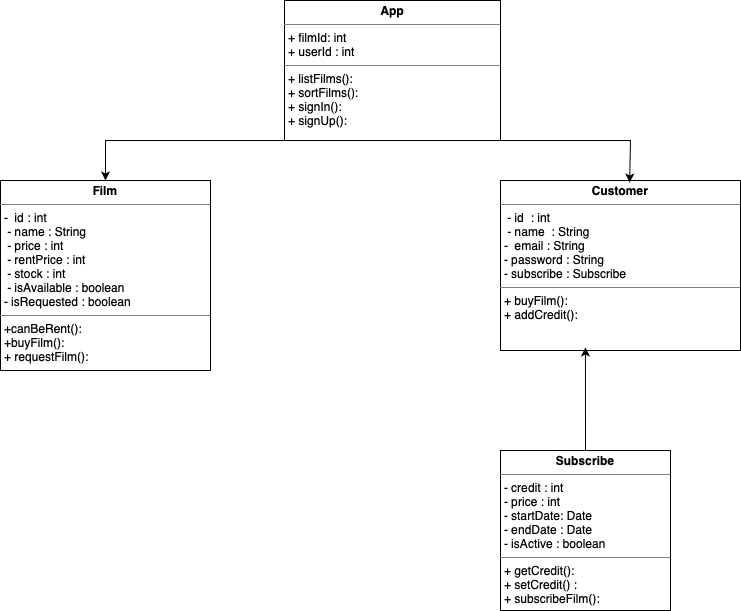

The diagram above was exported from draw.io. Its source (the exported page's mxGraphModel, read from the mxfile embedded in the PNG):
<mxGraphModel dx="1018" dy="1946" grid="1" gridSize="10" guides="1" tooltips="1" connect="1" arrows="1" fold="1" page="1" pageScale="1" pageWidth="827" pageHeight="1169" math="0" shadow="0">
  <root>
    <mxCell id="0" />
    <mxCell id="1" parent="0" />
    <mxCell id="zS2Q7o7jopWqskCNbIms-1" value="&lt;p style=&quot;margin:0px;margin-top:4px;text-align:center;&quot;&gt;&lt;b&gt;App&lt;/b&gt;&lt;/p&gt;&lt;hr size=&quot;1&quot; style=&quot;border-style:solid;&quot;&gt;&lt;p style=&quot;margin:0px;margin-left:4px;&quot;&gt;+ filmId: int&lt;/p&gt;&lt;p style=&quot;margin:0px;margin-left:4px;&quot;&gt;+ userId : int&lt;/p&gt;&lt;hr size=&quot;1&quot; style=&quot;border-style:solid;&quot;&gt;&lt;p style=&quot;margin:0px;margin-left:4px;&quot;&gt;+ listFilms():&lt;/p&gt;&lt;p style=&quot;margin:0px;margin-left:4px;&quot;&gt;+ sortFilms():&lt;br&gt;&lt;/p&gt;&lt;p style=&quot;margin:0px;margin-left:4px;&quot;&gt;+ signIn():&lt;br&gt;&lt;/p&gt;&lt;p style=&quot;margin:0px;margin-left:4px;&quot;&gt;+ signUp():&amp;nbsp;&lt;br&gt;&lt;/p&gt;" style="verticalAlign=top;align=left;overflow=fill;html=1;whiteSpace=wrap;" vertex="1" parent="1">
      <mxGeometry x="334" y="-1140" width="216" height="140" as="geometry" />
    </mxCell>
    <mxCell id="zS2Q7o7jopWqskCNbIms-2" value="&lt;p style=&quot;margin:0px;margin-top:4px;text-align:center;&quot;&gt;&lt;b&gt;Film&lt;/b&gt;&lt;/p&gt;&lt;hr size=&quot;1&quot; style=&quot;border-style:solid;&quot;&gt;&lt;p style=&quot;margin:0px;margin-left:4px;&quot;&gt;- &amp;nbsp;id : int &amp;nbsp; &amp;nbsp; &amp;nbsp; &amp;nbsp; &amp;nbsp; &amp;nbsp;&lt;/p&gt;&lt;p style=&quot;margin:0px;margin-left:4px;&quot;&gt;&amp;nbsp;- name : String &amp;nbsp; &amp;nbsp; &amp;nbsp; &amp;nbsp; &amp;nbsp;&amp;nbsp;&lt;/p&gt;&lt;p style=&quot;margin:0px;margin-left:4px;&quot;&gt;&amp;nbsp;- price : int &amp;nbsp; &amp;nbsp;&lt;/p&gt;&lt;p style=&quot;margin:0px;margin-left:4px;&quot;&gt;&amp;nbsp;- rentPrice : int &amp;nbsp; &amp;nbsp;&lt;/p&gt;&lt;p style=&quot;margin:0px;margin-left:4px;&quot;&gt;&amp;nbsp;- stock : int &amp;nbsp; &amp;nbsp; &amp;nbsp; &amp;nbsp;&amp;nbsp;&lt;/p&gt;&lt;p style=&quot;margin:0px;margin-left:4px;&quot;&gt;&amp;nbsp;- isAvailable : boolean&lt;/p&gt;&lt;p style=&quot;margin:0px;margin-left:4px;&quot;&gt;- isRequested : boolean&lt;/p&gt;&lt;hr size=&quot;1&quot; style=&quot;border-style:solid;&quot;&gt;&lt;p style=&quot;margin:0px;margin-left:4px;&quot;&gt;+canBeRent():&lt;/p&gt;&lt;p style=&quot;margin:0px;margin-left:4px;&quot;&gt;+buyFilm(): &amp;nbsp;&lt;/p&gt;&lt;p style=&quot;margin:0px;margin-left:4px;&quot;&gt;+ requestFilm():&lt;/p&gt;" style="verticalAlign=top;align=left;overflow=fill;html=1;whiteSpace=wrap;" vertex="1" parent="1">
      <mxGeometry x="50" y="-960" width="210" height="190" as="geometry" />
    </mxCell>
    <mxCell id="zS2Q7o7jopWqskCNbIms-3" value="&lt;p style=&quot;margin:0px;margin-top:4px;text-align:center;&quot;&gt;&lt;b&gt;Customer&lt;/b&gt;&lt;/p&gt;&lt;hr size=&quot;1&quot; style=&quot;border-style:solid;&quot;&gt;&lt;p style=&quot;margin:0px;margin-left:4px;&quot;&gt;&amp;nbsp;- id &amp;nbsp;: int &amp;nbsp; &amp;nbsp; &amp;nbsp; &amp;nbsp; &amp;nbsp;&lt;/p&gt;&lt;p style=&quot;margin:0px;margin-left:4px;&quot;&gt;&amp;nbsp;- name &amp;nbsp;: String &amp;nbsp; &amp;nbsp; &amp;nbsp; &amp;nbsp; &amp;nbsp;&amp;nbsp;&lt;/p&gt;&lt;p style=&quot;margin:0px;margin-left:4px;&quot;&gt;- &amp;nbsp;email : String&lt;/p&gt;&lt;p style=&quot;margin:0px;margin-left:4px;&quot;&gt;- password : String&lt;/p&gt;&lt;p style=&quot;margin:0px;margin-left:4px;&quot;&gt;- subscribe : Subscribe&lt;/p&gt;&lt;hr size=&quot;1&quot; style=&quot;border-style:solid;&quot;&gt;&lt;p style=&quot;margin:0px;margin-left:4px;&quot;&gt;+ buyFilm():&amp;nbsp;&lt;/p&gt;&lt;p style=&quot;margin:0px;margin-left:4px;&quot;&gt;+ addCredit():&amp;nbsp;&lt;/p&gt;&lt;p style=&quot;margin:0px;margin-left:4px;&quot;&gt;&lt;br&gt;&lt;/p&gt;" style="verticalAlign=top;align=left;overflow=fill;html=1;whiteSpace=wrap;" vertex="1" parent="1">
      <mxGeometry x="550" y="-960" width="240" height="170" as="geometry" />
    </mxCell>
    <mxCell id="zS2Q7o7jopWqskCNbIms-4" value="&lt;p style=&quot;margin:0px;margin-top:4px;text-align:center;&quot;&gt;&lt;b&gt;Subscribe&lt;/b&gt;&lt;/p&gt;&lt;hr size=&quot;1&quot; style=&quot;border-style:solid;&quot;&gt;&lt;p style=&quot;margin:0px;margin-left:4px;&quot;&gt;- credit : int&lt;/p&gt;&lt;p style=&quot;margin:0px;margin-left:4px;&quot;&gt;- price : int&lt;/p&gt;&lt;p style=&quot;margin:0px;margin-left:4px;&quot;&gt;- startDate: Date&lt;/p&gt;&lt;p style=&quot;margin:0px;margin-left:4px;&quot;&gt;- endDate : Date&lt;/p&gt;&lt;p style=&quot;margin:0px;margin-left:4px;&quot;&gt;- isActive : boolean&lt;/p&gt;&lt;hr size=&quot;1&quot; style=&quot;border-style:solid;&quot;&gt;&lt;p style=&quot;margin:0px;margin-left:4px;&quot;&gt;+ getCredit():&amp;nbsp;&lt;/p&gt;&lt;p style=&quot;margin:0px;margin-left:4px;&quot;&gt;+ setCredit() :&lt;/p&gt;&lt;p style=&quot;margin: 0px 0px 0px 4px;&quot;&gt;+ subscribeFilm():&amp;nbsp;&lt;br&gt;&lt;/p&gt;&lt;div&gt;&lt;br&gt;&lt;/div&gt;" style="verticalAlign=top;align=left;overflow=fill;html=1;whiteSpace=wrap;" vertex="1" parent="1">
      <mxGeometry x="550" y="-690" width="170" height="160" as="geometry" />
    </mxCell>
    <mxCell id="zS2Q7o7jopWqskCNbIms-6" value="" style="endArrow=classic;html=1;rounded=0;exitX=0.5;exitY=1;exitDx=0;exitDy=0;entryX=0.5;entryY=0;entryDx=0;entryDy=0;" edge="1" parent="1" source="zS2Q7o7jopWqskCNbIms-1" target="zS2Q7o7jopWqskCNbIms-2">
      <mxGeometry width="50" height="50" relative="1" as="geometry">
        <mxPoint x="400" y="-840" as="sourcePoint" />
        <mxPoint x="450" y="-890" as="targetPoint" />
        <Array as="points">
          <mxPoint x="155" y="-1000" />
        </Array>
      </mxGeometry>
    </mxCell>
    <mxCell id="zS2Q7o7jopWqskCNbIms-7" value="" style="endArrow=classic;html=1;rounded=0;entryX=0.538;entryY=0.012;entryDx=0;entryDy=0;entryPerimeter=0;" edge="1" parent="1" target="zS2Q7o7jopWqskCNbIms-3">
      <mxGeometry width="50" height="50" relative="1" as="geometry">
        <mxPoint x="449" y="-1000" as="sourcePoint" />
        <mxPoint x="450" y="-890" as="targetPoint" />
        <Array as="points">
          <mxPoint x="680" y="-1000" />
        </Array>
      </mxGeometry>
    </mxCell>
    <mxCell id="zS2Q7o7jopWqskCNbIms-8" value="" style="endArrow=classic;html=1;rounded=0;exitX=0.5;exitY=0;exitDx=0;exitDy=0;entryX=0.354;entryY=0.982;entryDx=0;entryDy=0;entryPerimeter=0;" edge="1" parent="1" source="zS2Q7o7jopWqskCNbIms-4" target="zS2Q7o7jopWqskCNbIms-3">
      <mxGeometry width="50" height="50" relative="1" as="geometry">
        <mxPoint x="400" y="-750" as="sourcePoint" />
        <mxPoint x="450" y="-800" as="targetPoint" />
      </mxGeometry>
    </mxCell>
  </root>
</mxGraphModel>